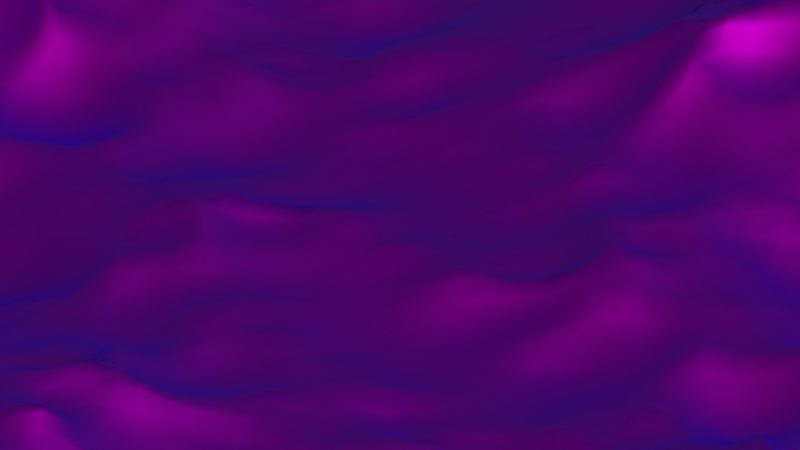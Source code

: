 # Source: oceanpink.blend  (saved by Blender 2.91.10; exported with 4.5.12 LTS)
import bpy
from mathutils import Matrix  # noqa: F401  (used for matrix-valued properties, if any)

bpy.ops.wm.read_factory_settings(use_empty=True)
scene = bpy.context.scene
scene.name = 'Scene'

# ---- collections
col_collection = bpy.data.collections.new('Collection'); scene.collection.children.link(col_collection)

# ---- materials (node trees are filled in below, after node groups)
mat_material_001 = bpy.data.materials.new('Material.001')
mat_material_001.use_transparent_shadow = False

# ---- material node trees
mat_material_001.use_nodes = True; mat_material_001.node_tree.nodes.clear()
_N = mat_material_001.node_tree.nodes; _L = mat_material_001.node_tree.links
n0 = _N.new('ShaderNodeBsdfPrincipled'); n0.name = 'Principled BSDF'; n0.location = (10, 300)
n0.distribution = 'GGX'
n0.subsurface_method = 'BURLEY'
n0.inputs[1].default_value = 1.0
n0.inputs[3].default_value = 1.45
n0.inputs[27].default_value = (0.0, 0.0, 0.0, 1.0)
n0.inputs[28].default_value = 1.0
n1 = _N.new('ShaderNodeOutputMaterial'); n1.name = 'Material Output'; n1.location = (300, 300)
n2 = _N.new('ShaderNodeValToRGB'); n2.name = 'ColorRamp'; n2.location = (-301, 283)
while len(n2.color_ramp.elements) > 1: n2.color_ramp.elements.remove(n2.color_ramp.elements[-1])
n2.color_ramp.elements[0].position = 0.0; n2.color_ramp.elements[0].color = (1.0, 0.0, 0.8475, 1.0)
_e = n2.color_ramp.elements.new(1.0); _e.color = (3.927e-05, 0.0, 1.0, 1.0)
n3 = _N.new('ShaderNodeLayerWeight'); n3.name = 'Layer Weight'; n3.location = (-502, 223)
_L.new(n0.outputs[0], n1.inputs[0])
_L.new(n2.outputs[0], n0.inputs[0])
_L.new(n3.outputs[1], n2.inputs[0])
n1.is_active_output = True

# ---- world
world_world = bpy.data.worlds.new('World'); scene.world = world_world
world_world.use_nodes = True; world_world.node_tree.nodes.clear()
_N = world_world.node_tree.nodes; _L = world_world.node_tree.links
n0 = _N.new('ShaderNodeOutputWorld'); n0.name = 'World Output'; n0.location = (300, 300)
n1 = _N.new('ShaderNodeBackground'); n1.name = 'Background'; n1.location = (10, 300)
n1.inputs[0].default_value = (0.05088, 0.05088, 0.05088, 1.0)
_L.new(n1.outputs[0], n0.inputs[0])
n0.is_active_output = True
world_world.color = (0.05088, 0.05088, 0.05088)
world_world.use_sun_shadow = False
world_world.sun_shadow_jitter_overblur = 0.0

# ---- cameras
cam_camera_002 = bpy.data.cameras.new('Camera.002')
cam_camera_002.type = 'ORTHO'
cam_camera_002.ortho_scale = 21.5

# ---- meshes
me_plane = bpy.data.meshes.new('Plane')
me_plane.from_pydata([(-1.0, -1.0, 0.0), (1.0, -1.0, 0.0), (-1.0, 1.0, 0.0), (1.0, 1.0, 0.0)], [], [(0, 1, 3, 2)])
_uv = me_plane.uv_layers.new(name='UVMap')
_uv.uv.foreach_set('vector', [0.0, 0.0, 1.0, 0.0, 1.0, 1.0, 0.0, 1.0])
me_plane.materials.append(mat_material_001)
me_plane.use_remesh_fix_poles = True
me_plane.use_remesh_preserve_attributes = False
me_plane.use_mirror_vertex_groups = False
me_plane.update()

# ---- objects
ob_plane = bpy.data.objects.new('Plane', me_plane)
ob_camera = bpy.data.objects.new('Camera', cam_camera_002)

# ---- transforms, parenting, visibility, modifiers, constraints
ob_plane.location = (0.0, 0.0, 0.0)
ob_plane.lineart.crease_threshold = 0.0
_m = ob_plane.modifiers.new('Ocean', 'OCEAN')
_m.viewport_resolution = 18
_m.spatial_size = 35
_m.wave_scale = 3.0
_m.time = 7.61
_m.filepath = '//../../../Users/ARAVIN~1/AppData/Local/Temp/blender_a04884/cache_ocean'
ob_camera.location = (0.3647, -27.46, 14.55)
ob_camera.rotation_euler = (1.095, -1.38e-09, 0.01676)
ob_camera.lineart.crease_threshold = 0.0

# ---- collection membership
col_collection.objects.link(ob_plane)
col_collection.objects.link(ob_camera)

# ---- scene / render settings (as saved in the file)
scene.camera = ob_camera
scene.frame_start = 1; scene.frame_end = 250; scene.frame_set(1)
scene.render.engine = 'BLENDER_EEVEE_NEXT'
scene.render.use_motion_blur = True
scene.cycles.use_denoising = False
scene.cycles.samples = 128
scene.cycles.sampling_pattern = 'TABULATED_SOBOL'
scene.cycles.use_adaptive_sampling = False
scene.cycles.use_light_tree = False
scene.eevee.use_gtao = True
scene.eevee.use_raytracing = True
scene.view_settings.view_transform = 'Filmic'
bpy.context.view_layer.update()

# ---- added for rendering (the .blend has no usable light): sun
light_auto_sun = bpy.data.lights.new('AutoSun', 'SUN')
light_auto_sun.energy = 3.0
light_auto_sun.angle = 0.0523599
ob_auto_sun = bpy.data.objects.new('AutoSun', light_auto_sun)
scene.collection.objects.link(ob_auto_sun)
ob_auto_sun.rotation_euler = (0.872665, 0.174533, 0.523599)
bpy.context.view_layer.update()
